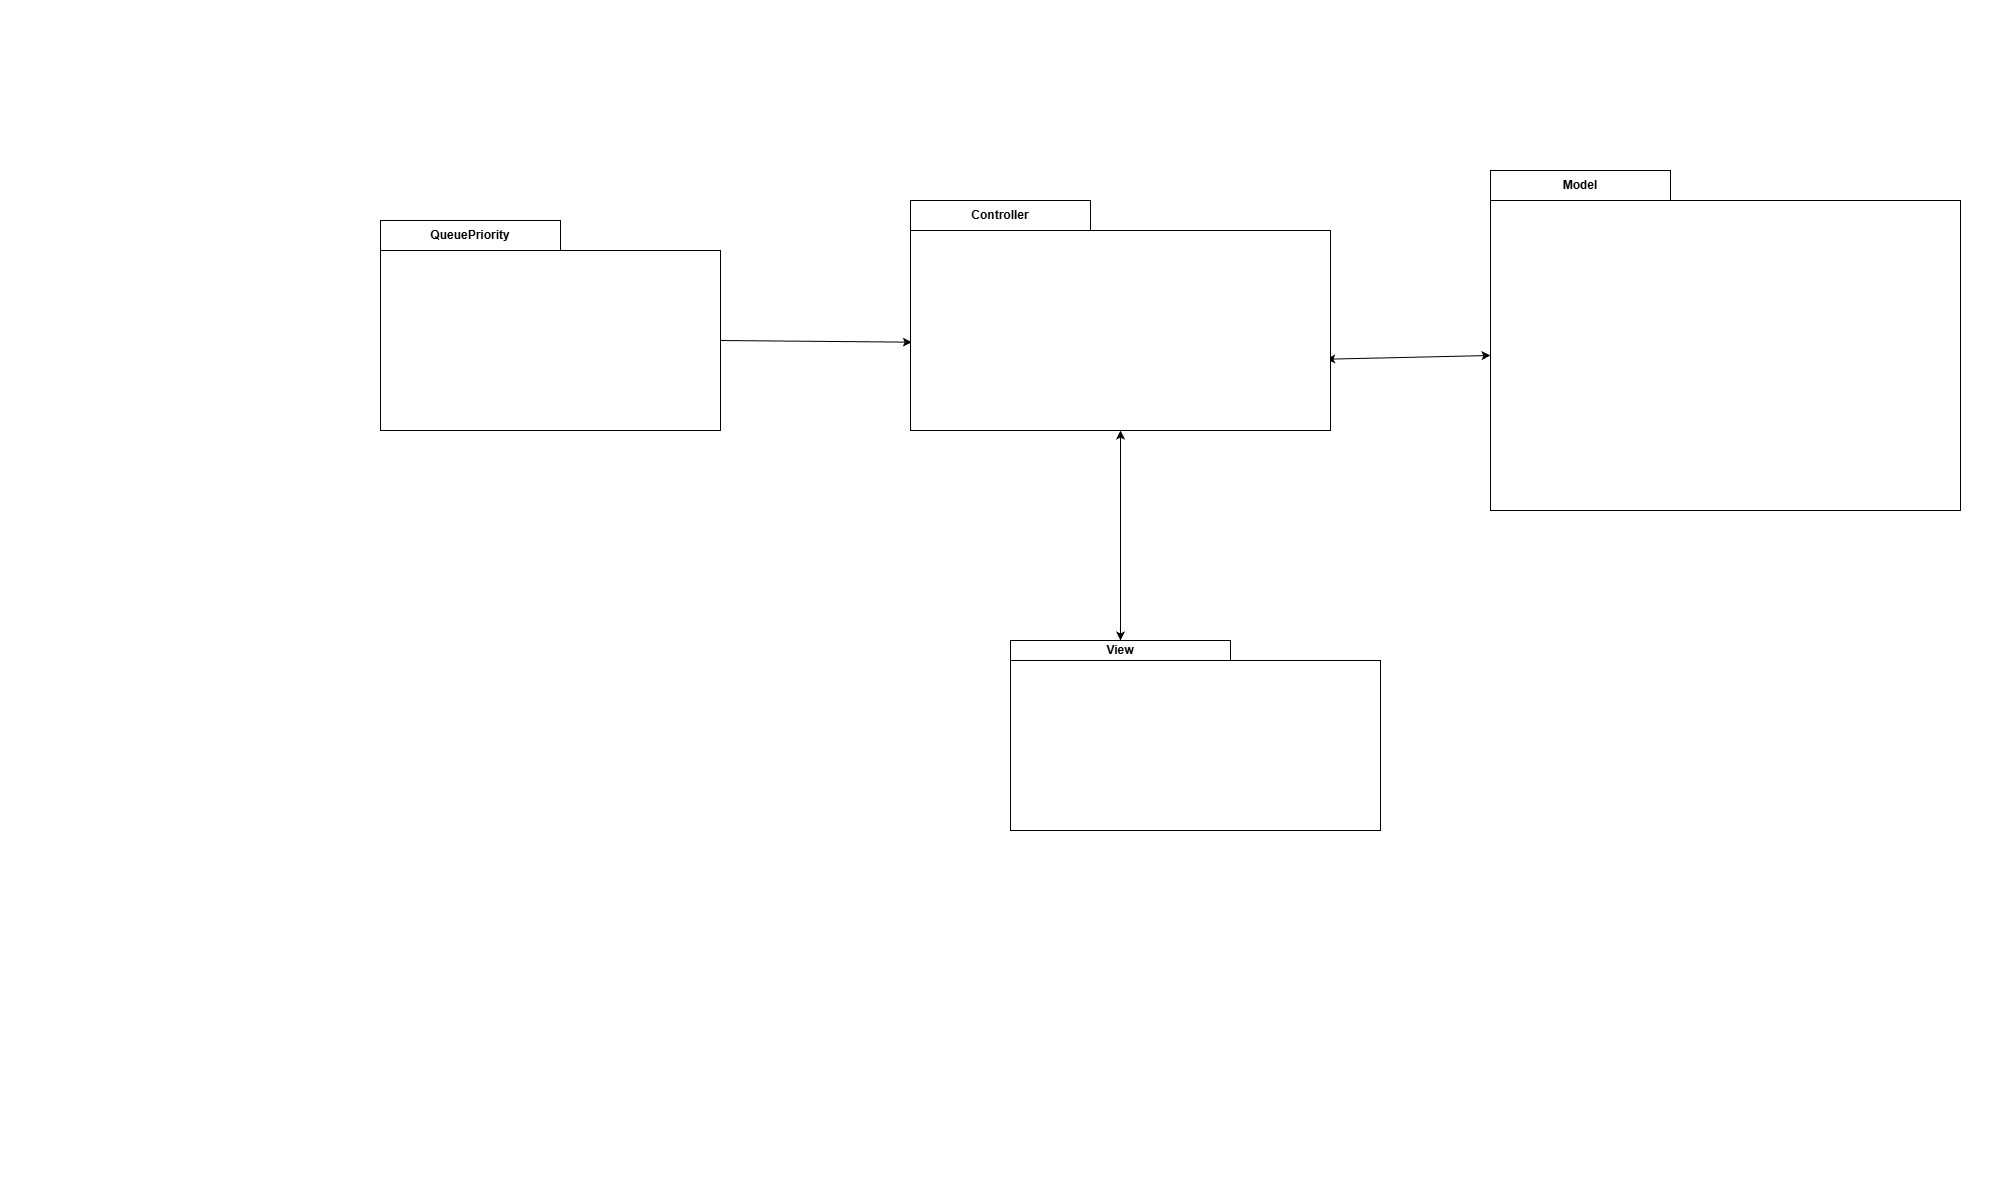

The diagram above was exported from draw.io. Its source (the exported page's mxGraphModel, read from the mxfile embedded in the PNG):
<mxGraphModel dx="2144" dy="930" grid="1" gridSize="10" guides="1" tooltips="1" connect="1" arrows="1" fold="1" page="0" pageScale="1" pageWidth="827" pageHeight="1169" math="0" shadow="0">
  <root>
    <mxCell id="WIyWlLk6GJQsqaUBKTNV-0" />
    <mxCell id="WIyWlLk6GJQsqaUBKTNV-1" parent="WIyWlLk6GJQsqaUBKTNV-0" />
    <mxCell id="3Pu2-_ODgWGsoiWvTB1d-0" parent="WIyWlLk6GJQsqaUBKTNV-1" style="shape=folder;fontStyle=1;tabWidth=180;tabHeight=30;tabPosition=left;html=1;boundedLbl=1;labelInHeader=1;container=1;collapsible=0;whiteSpace=wrap;" value="QueuePriority" vertex="1">
      <mxGeometry height="210" width="340" x="-20" y="220" as="geometry" />
    </mxCell>
    <mxCell id="3Pu2-_ODgWGsoiWvTB1d-1" parent="3Pu2-_ODgWGsoiWvTB1d-0" style="html=1;strokeColor=none;resizeWidth=1;resizeHeight=1;fillColor=none;part=1;connectable=0;allowArrows=0;deletable=0;whiteSpace=wrap;" value="" vertex="1">
      <mxGeometry height="147" relative="1" width="340" as="geometry">
        <mxPoint y="30" as="offset" />
      </mxGeometry>
    </mxCell>
    <mxCell id="3Pu2-_ODgWGsoiWvTB1d-3" parent="WIyWlLk6GJQsqaUBKTNV-1" style="shape=folder;fontStyle=1;tabWidth=180;tabHeight=30;tabPosition=left;html=1;boundedLbl=1;labelInHeader=1;container=1;collapsible=0;whiteSpace=wrap;movable=1;resizable=1;rotatable=1;deletable=1;editable=1;locked=0;connectable=1;" value="Model" vertex="1">
      <mxGeometry height="340" width="470" x="1090" y="170" as="geometry" />
    </mxCell>
    <mxCell id="3Pu2-_ODgWGsoiWvTB1d-52" edge="1" parent="WIyWlLk6GJQsqaUBKTNV-1" source="3Pu2-_ODgWGsoiWvTB1d-0" style="endArrow=classic;html=1;rounded=0;exitX=0;exitY=0;exitDx=340;exitDy=120;exitPerimeter=0;entryX=0.003;entryY=0.616;entryDx=0;entryDy=0;entryPerimeter=0;" target="3Pu2-_ODgWGsoiWvTB1d-5" value="">
      <mxGeometry height="50" relative="1" width="50" as="geometry">
        <mxPoint x="480" y="470" as="sourcePoint" />
        <mxPoint x="507" y="340" as="targetPoint" />
      </mxGeometry>
    </mxCell>
    <mxCell id="aLEwwCqjKfqIyEB_0JxB-3" edge="1" parent="WIyWlLk6GJQsqaUBKTNV-1" source="3Pu2-_ODgWGsoiWvTB1d-7" style="endArrow=classic;startArrow=classic;html=1;rounded=0;exitX=0;exitY=0;exitDx=110;exitDy=0;exitPerimeter=0;entryX=0.5;entryY=1;entryDx=0;entryDy=0;entryPerimeter=0;" target="3Pu2-_ODgWGsoiWvTB1d-5" value="">
      <mxGeometry height="50" relative="1" width="50" as="geometry">
        <mxPoint x="850" y="550" as="sourcePoint" />
        <mxPoint x="900" y="500" as="targetPoint" />
      </mxGeometry>
    </mxCell>
    <mxCell id="aLEwwCqjKfqIyEB_0JxB-4" edge="1" parent="WIyWlLk6GJQsqaUBKTNV-1" source="3Pu2-_ODgWGsoiWvTB1d-5" style="endArrow=classic;startArrow=classic;html=1;rounded=0;entryX=0;entryY=0;entryDx=0;entryDy=185;entryPerimeter=0;exitX=0.99;exitY=0.69;exitDx=0;exitDy=0;exitPerimeter=0;" target="3Pu2-_ODgWGsoiWvTB1d-3" value="">
      <mxGeometry height="50" relative="1" width="50" as="geometry">
        <mxPoint x="850" y="550" as="sourcePoint" />
        <mxPoint x="900" y="500" as="targetPoint" />
      </mxGeometry>
    </mxCell>
    <mxCell id="3Pu2-_ODgWGsoiWvTB1d-5" parent="WIyWlLk6GJQsqaUBKTNV-1" style="shape=folder;fontStyle=1;tabWidth=180;tabHeight=30;tabPosition=left;html=1;boundedLbl=1;labelInHeader=1;container=0;collapsible=0;whiteSpace=wrap;" value="Controller" vertex="1">
      <mxGeometry height="230" width="420" x="510" y="200" as="geometry" />
    </mxCell>
    <mxCell id="3Pu2-_ODgWGsoiWvTB1d-7" parent="WIyWlLk6GJQsqaUBKTNV-1" style="shape=folder;fontStyle=1;tabWidth=220;tabHeight=20;tabPosition=left;html=1;boundedLbl=1;labelInHeader=1;container=0;collapsible=0;whiteSpace=wrap;" value="View" vertex="1">
      <mxGeometry height="190" width="370" x="610" y="640" as="geometry" />
    </mxCell>
  </root>
</mxGraphModel>